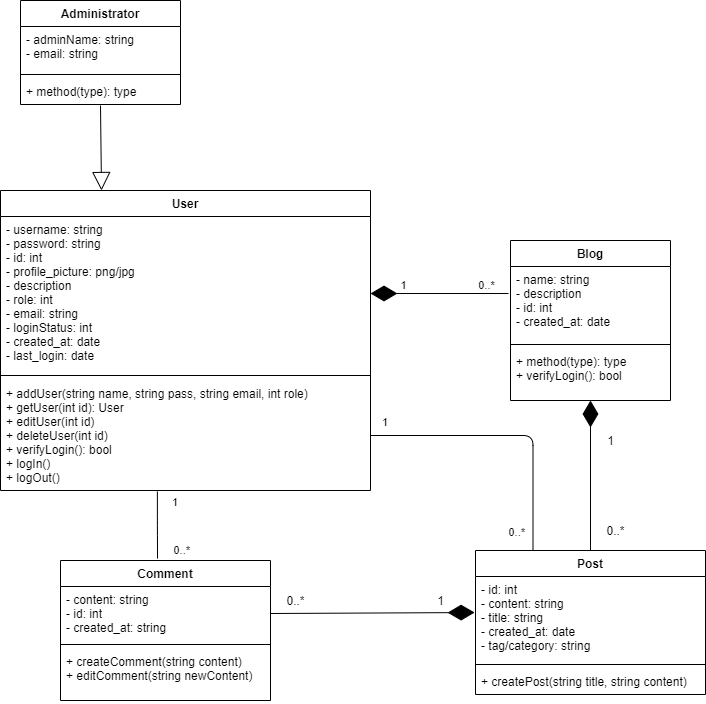

The diagram above was exported from draw.io. Its source (the exported page's mxGraphModel, read from the mxfile embedded in the PNG):
<mxGraphModel dx="2272" dy="1902" grid="1" gridSize="10" guides="1" tooltips="1" connect="1" arrows="1" fold="1" page="1" pageScale="1" pageWidth="850" pageHeight="1100" math="0" shadow="0">
  <root>
    <mxCell id="0" />
    <mxCell id="1" parent="0" />
    <mxCell id="xh__GTp9aHOOipzRB-Ju-1" value="User&#10;" style="swimlane;fontStyle=1;align=center;verticalAlign=top;childLayout=stackLayout;horizontal=1;startSize=26;horizontalStack=0;resizeParent=1;resizeParentMax=0;resizeLast=0;collapsible=1;marginBottom=0;" vertex="1" parent="1">
      <mxGeometry x="-100" y="120" width="370" height="300" as="geometry" />
    </mxCell>
    <mxCell id="xh__GTp9aHOOipzRB-Ju-2" value="- username: string&#10;- password: string&#10;- id: int&#10;- profile_picture: png/jpg&#10;- description&#10;- role: int&#10;- email: string&#10;- loginStatus: int&#10;- created_at: date&#10;- last_login: date" style="text;strokeColor=none;fillColor=none;align=left;verticalAlign=top;spacingLeft=4;spacingRight=4;overflow=hidden;rotatable=0;points=[[0,0.5],[1,0.5]];portConstraint=eastwest;" vertex="1" parent="xh__GTp9aHOOipzRB-Ju-1">
      <mxGeometry y="26" width="370" height="154" as="geometry" />
    </mxCell>
    <mxCell id="xh__GTp9aHOOipzRB-Ju-3" value="" style="line;strokeWidth=1;fillColor=none;align=left;verticalAlign=middle;spacingTop=-1;spacingLeft=3;spacingRight=3;rotatable=0;labelPosition=right;points=[];portConstraint=eastwest;" vertex="1" parent="xh__GTp9aHOOipzRB-Ju-1">
      <mxGeometry y="180" width="370" height="10" as="geometry" />
    </mxCell>
    <mxCell id="xh__GTp9aHOOipzRB-Ju-4" value="+ addUser(string name, string pass, string email, int role)&#10;+ getUser(int id): User&#10;+ editUser(int id)&#10;+ deleteUser(int id)&#10;+ verifyLogin(): bool&#10;+ logIn()&#10;+ logOut()" style="text;strokeColor=none;fillColor=none;align=left;verticalAlign=top;spacingLeft=4;spacingRight=4;overflow=hidden;rotatable=0;points=[[0,0.5],[1,0.5]];portConstraint=eastwest;" vertex="1" parent="xh__GTp9aHOOipzRB-Ju-1">
      <mxGeometry y="190" width="370" height="110" as="geometry" />
    </mxCell>
    <mxCell id="xh__GTp9aHOOipzRB-Ju-5" value="Blog" style="swimlane;fontStyle=1;align=center;verticalAlign=top;childLayout=stackLayout;horizontal=1;startSize=26;horizontalStack=0;resizeParent=1;resizeParentMax=0;resizeLast=0;collapsible=1;marginBottom=0;" vertex="1" parent="1">
      <mxGeometry x="410" y="170" width="160" height="160" as="geometry" />
    </mxCell>
    <mxCell id="xh__GTp9aHOOipzRB-Ju-6" value="- name: string&#10;- description&#10;- id: int&#10;- created_at: date" style="text;strokeColor=none;fillColor=none;align=left;verticalAlign=top;spacingLeft=4;spacingRight=4;overflow=hidden;rotatable=0;points=[[0,0.5],[1,0.5]];portConstraint=eastwest;" vertex="1" parent="xh__GTp9aHOOipzRB-Ju-5">
      <mxGeometry y="26" width="160" height="74" as="geometry" />
    </mxCell>
    <mxCell id="xh__GTp9aHOOipzRB-Ju-7" value="" style="line;strokeWidth=1;fillColor=none;align=left;verticalAlign=middle;spacingTop=-1;spacingLeft=3;spacingRight=3;rotatable=0;labelPosition=right;points=[];portConstraint=eastwest;" vertex="1" parent="xh__GTp9aHOOipzRB-Ju-5">
      <mxGeometry y="100" width="160" height="8" as="geometry" />
    </mxCell>
    <mxCell id="xh__GTp9aHOOipzRB-Ju-8" value="+ method(type): type&#10;+ verifyLogin(): bool" style="text;strokeColor=none;fillColor=none;align=left;verticalAlign=top;spacingLeft=4;spacingRight=4;overflow=hidden;rotatable=0;points=[[0,0.5],[1,0.5]];portConstraint=eastwest;" vertex="1" parent="xh__GTp9aHOOipzRB-Ju-5">
      <mxGeometry y="108" width="160" height="52" as="geometry" />
    </mxCell>
    <mxCell id="xh__GTp9aHOOipzRB-Ju-17" value="Comment" style="swimlane;fontStyle=1;align=center;verticalAlign=top;childLayout=stackLayout;horizontal=1;startSize=26;horizontalStack=0;resizeParent=1;resizeParentMax=0;resizeLast=0;collapsible=1;marginBottom=0;" vertex="1" parent="1">
      <mxGeometry x="-40" y="490" width="210" height="140" as="geometry" />
    </mxCell>
    <mxCell id="xh__GTp9aHOOipzRB-Ju-18" value="- content: string&#10;- id: int&#10;- created_at: string" style="text;strokeColor=none;fillColor=none;align=left;verticalAlign=top;spacingLeft=4;spacingRight=4;overflow=hidden;rotatable=0;points=[[0,0.5],[1,0.5]];portConstraint=eastwest;" vertex="1" parent="xh__GTp9aHOOipzRB-Ju-17">
      <mxGeometry y="26" width="210" height="54" as="geometry" />
    </mxCell>
    <mxCell id="xh__GTp9aHOOipzRB-Ju-19" value="" style="line;strokeWidth=1;fillColor=none;align=left;verticalAlign=middle;spacingTop=-1;spacingLeft=3;spacingRight=3;rotatable=0;labelPosition=right;points=[];portConstraint=eastwest;" vertex="1" parent="xh__GTp9aHOOipzRB-Ju-17">
      <mxGeometry y="80" width="210" height="8" as="geometry" />
    </mxCell>
    <mxCell id="xh__GTp9aHOOipzRB-Ju-20" value="+ createComment(string content)&#10;+ editComment(string newContent)" style="text;strokeColor=none;fillColor=none;align=left;verticalAlign=top;spacingLeft=4;spacingRight=4;overflow=hidden;rotatable=0;points=[[0,0.5],[1,0.5]];portConstraint=eastwest;" vertex="1" parent="xh__GTp9aHOOipzRB-Ju-17">
      <mxGeometry y="88" width="210" height="52" as="geometry" />
    </mxCell>
    <mxCell id="xh__GTp9aHOOipzRB-Ju-25" value="" style="endArrow=block;endSize=16;endFill=0;html=1;entryX=0.273;entryY=0;entryDx=0;entryDy=0;entryPerimeter=0;exitX=0.5;exitY=1.038;exitDx=0;exitDy=0;exitPerimeter=0;" edge="1" parent="1" source="xh__GTp9aHOOipzRB-Ju-30" target="xh__GTp9aHOOipzRB-Ju-1">
      <mxGeometry width="160" relative="1" as="geometry">
        <mxPoint x="0.9600000000000364" y="50" as="sourcePoint" />
        <mxPoint x="350" y="80" as="targetPoint" />
      </mxGeometry>
    </mxCell>
    <mxCell id="xh__GTp9aHOOipzRB-Ju-27" value="Administrator" style="swimlane;fontStyle=1;align=center;verticalAlign=top;childLayout=stackLayout;horizontal=1;startSize=26;horizontalStack=0;resizeParent=1;resizeParentMax=0;resizeLast=0;collapsible=1;marginBottom=0;" vertex="1" parent="1">
      <mxGeometry x="-80" y="-70" width="160" height="104" as="geometry" />
    </mxCell>
    <mxCell id="xh__GTp9aHOOipzRB-Ju-28" value="- adminName: string&#10;- email: string" style="text;strokeColor=none;fillColor=none;align=left;verticalAlign=top;spacingLeft=4;spacingRight=4;overflow=hidden;rotatable=0;points=[[0,0.5],[1,0.5]];portConstraint=eastwest;" vertex="1" parent="xh__GTp9aHOOipzRB-Ju-27">
      <mxGeometry y="26" width="160" height="44" as="geometry" />
    </mxCell>
    <mxCell id="xh__GTp9aHOOipzRB-Ju-29" value="" style="line;strokeWidth=1;fillColor=none;align=left;verticalAlign=middle;spacingTop=-1;spacingLeft=3;spacingRight=3;rotatable=0;labelPosition=right;points=[];portConstraint=eastwest;" vertex="1" parent="xh__GTp9aHOOipzRB-Ju-27">
      <mxGeometry y="70" width="160" height="8" as="geometry" />
    </mxCell>
    <mxCell id="xh__GTp9aHOOipzRB-Ju-30" value="+ method(type): type" style="text;strokeColor=none;fillColor=none;align=left;verticalAlign=top;spacingLeft=4;spacingRight=4;overflow=hidden;rotatable=0;points=[[0,0.5],[1,0.5]];portConstraint=eastwest;" vertex="1" parent="xh__GTp9aHOOipzRB-Ju-27">
      <mxGeometry y="78" width="160" height="26" as="geometry" />
    </mxCell>
    <mxCell id="xh__GTp9aHOOipzRB-Ju-34" value="" style="endArrow=diamondThin;endFill=1;endSize=24;html=1;entryX=1;entryY=0.5;entryDx=0;entryDy=0;" edge="1" parent="1" target="xh__GTp9aHOOipzRB-Ju-2">
      <mxGeometry width="160" relative="1" as="geometry">
        <mxPoint x="408" y="223" as="sourcePoint" />
        <mxPoint x="360" y="100" as="targetPoint" />
      </mxGeometry>
    </mxCell>
    <mxCell id="xh__GTp9aHOOipzRB-Ju-36" value="1" style="edgeLabel;html=1;align=center;verticalAlign=middle;resizable=0;points=[];" vertex="1" connectable="0" parent="xh__GTp9aHOOipzRB-Ju-34">
      <mxGeometry x="0.7489" y="-5" relative="1" as="geometry">
        <mxPoint x="15.95" y="-3.129999999999999" as="offset" />
      </mxGeometry>
    </mxCell>
    <mxCell id="xh__GTp9aHOOipzRB-Ju-38" value="0..*" style="edgeLabel;html=1;align=center;verticalAlign=middle;resizable=0;points=[];" vertex="1" connectable="0" parent="xh__GTp9aHOOipzRB-Ju-34">
      <mxGeometry x="-0.8417" y="1" relative="1" as="geometry">
        <mxPoint x="-11.42" y="-9.92" as="offset" />
      </mxGeometry>
    </mxCell>
    <mxCell id="xh__GTp9aHOOipzRB-Ju-35" value="" style="endArrow=diamondThin;endFill=1;endSize=24;html=1;exitX=0.5;exitY=0;exitDx=0;exitDy=0;entryX=0.5;entryY=1;entryDx=0;entryDy=0;entryPerimeter=0;" edge="1" parent="1" source="xh__GTp9aHOOipzRB-Ju-9" target="xh__GTp9aHOOipzRB-Ju-8">
      <mxGeometry width="160" relative="1" as="geometry">
        <mxPoint x="400" y="250" as="sourcePoint" />
        <mxPoint x="465" y="470" as="targetPoint" />
      </mxGeometry>
    </mxCell>
    <mxCell id="xh__GTp9aHOOipzRB-Ju-39" value="1" style="text;html=1;align=center;verticalAlign=middle;resizable=0;points=[];autosize=1;" vertex="1" parent="1">
      <mxGeometry x="500" y="360" width="20" height="20" as="geometry" />
    </mxCell>
    <mxCell id="xh__GTp9aHOOipzRB-Ju-40" value="0..*" style="text;html=1;align=center;verticalAlign=middle;resizable=0;points=[];autosize=1;" vertex="1" parent="1">
      <mxGeometry x="500" y="450" width="30" height="20" as="geometry" />
    </mxCell>
    <mxCell id="xh__GTp9aHOOipzRB-Ju-9" value="Post" style="swimlane;fontStyle=1;align=center;verticalAlign=top;childLayout=stackLayout;horizontal=1;startSize=26;horizontalStack=0;resizeParent=1;resizeParentMax=0;resizeLast=0;collapsible=1;marginBottom=0;" vertex="1" parent="1">
      <mxGeometry x="375" y="480" width="230" height="144" as="geometry">
        <mxRectangle x="400" y="530" width="60" height="26" as="alternateBounds" />
      </mxGeometry>
    </mxCell>
    <mxCell id="xh__GTp9aHOOipzRB-Ju-10" value="- id: int&#10;- content: string&#10;- title: string&#10;- created_at: date&#10;- tag/category: string" style="text;strokeColor=none;fillColor=none;align=left;verticalAlign=top;spacingLeft=4;spacingRight=4;overflow=hidden;rotatable=0;points=[[0,0.5],[1,0.5]];portConstraint=eastwest;" vertex="1" parent="xh__GTp9aHOOipzRB-Ju-9">
      <mxGeometry y="26" width="230" height="84" as="geometry" />
    </mxCell>
    <mxCell id="xh__GTp9aHOOipzRB-Ju-11" value="" style="line;strokeWidth=1;fillColor=none;align=left;verticalAlign=middle;spacingTop=-1;spacingLeft=3;spacingRight=3;rotatable=0;labelPosition=right;points=[];portConstraint=eastwest;" vertex="1" parent="xh__GTp9aHOOipzRB-Ju-9">
      <mxGeometry y="110" width="230" height="8" as="geometry" />
    </mxCell>
    <mxCell id="xh__GTp9aHOOipzRB-Ju-12" value="+ createPost(string title, string content)" style="text;strokeColor=none;fillColor=none;align=left;verticalAlign=top;spacingLeft=4;spacingRight=4;overflow=hidden;rotatable=0;points=[[0,0.5],[1,0.5]];portConstraint=eastwest;" vertex="1" parent="xh__GTp9aHOOipzRB-Ju-9">
      <mxGeometry y="118" width="230" height="26" as="geometry" />
    </mxCell>
    <mxCell id="xh__GTp9aHOOipzRB-Ju-41" value="" style="endArrow=diamondThin;endFill=1;endSize=24;html=1;exitX=1;exitY=0.5;exitDx=0;exitDy=0;entryX=-0.004;entryY=0.429;entryDx=0;entryDy=0;entryPerimeter=0;" edge="1" parent="1" source="xh__GTp9aHOOipzRB-Ju-18" target="xh__GTp9aHOOipzRB-Ju-10">
      <mxGeometry width="160" relative="1" as="geometry">
        <mxPoint x="130" y="520" as="sourcePoint" />
        <mxPoint x="290" y="520" as="targetPoint" />
      </mxGeometry>
    </mxCell>
    <mxCell id="xh__GTp9aHOOipzRB-Ju-42" value="0..*" style="text;html=1;align=center;verticalAlign=middle;resizable=0;points=[];autosize=1;" vertex="1" parent="1">
      <mxGeometry x="180" y="520" width="30" height="20" as="geometry" />
    </mxCell>
    <mxCell id="xh__GTp9aHOOipzRB-Ju-43" value="1" style="text;html=1;align=center;verticalAlign=middle;resizable=0;points=[];autosize=1;" vertex="1" parent="1">
      <mxGeometry x="330" y="520" width="20" height="20" as="geometry" />
    </mxCell>
    <mxCell id="xh__GTp9aHOOipzRB-Ju-47" value="" style="endArrow=none;html=1;edgeStyle=orthogonalEdgeStyle;exitX=0.424;exitY=1.009;exitDx=0;exitDy=0;exitPerimeter=0;entryX=0.462;entryY=-0.014;entryDx=0;entryDy=0;entryPerimeter=0;" edge="1" parent="1" source="xh__GTp9aHOOipzRB-Ju-4" target="xh__GTp9aHOOipzRB-Ju-17">
      <mxGeometry relative="1" as="geometry">
        <mxPoint x="60" y="430" as="sourcePoint" />
        <mxPoint x="60" y="570" as="targetPoint" />
      </mxGeometry>
    </mxCell>
    <mxCell id="xh__GTp9aHOOipzRB-Ju-48" value="1" style="edgeLabel;resizable=0;html=1;align=left;verticalAlign=bottom;" connectable="0" vertex="1" parent="xh__GTp9aHOOipzRB-Ju-47">
      <mxGeometry x="-1" relative="1" as="geometry">
        <mxPoint x="13.12" y="19.01" as="offset" />
      </mxGeometry>
    </mxCell>
    <mxCell id="xh__GTp9aHOOipzRB-Ju-49" value="0..*" style="edgeLabel;resizable=0;html=1;align=right;verticalAlign=bottom;" connectable="0" vertex="1" parent="xh__GTp9aHOOipzRB-Ju-47">
      <mxGeometry x="1" relative="1" as="geometry">
        <mxPoint x="32.980000000000004" as="offset" />
      </mxGeometry>
    </mxCell>
    <mxCell id="xh__GTp9aHOOipzRB-Ju-51" value="" style="endArrow=none;html=1;edgeStyle=orthogonalEdgeStyle;exitX=1;exitY=0.5;exitDx=0;exitDy=0;entryX=0.25;entryY=0;entryDx=0;entryDy=0;" edge="1" parent="1" source="xh__GTp9aHOOipzRB-Ju-4" target="xh__GTp9aHOOipzRB-Ju-9">
      <mxGeometry relative="1" as="geometry">
        <mxPoint x="320" y="410" as="sourcePoint" />
        <mxPoint x="480" y="410" as="targetPoint" />
      </mxGeometry>
    </mxCell>
    <mxCell id="xh__GTp9aHOOipzRB-Ju-52" value="1" style="edgeLabel;resizable=0;html=1;align=left;verticalAlign=bottom;" connectable="0" vertex="1" parent="xh__GTp9aHOOipzRB-Ju-51">
      <mxGeometry x="-1" relative="1" as="geometry">
        <mxPoint x="10" y="-5" as="offset" />
      </mxGeometry>
    </mxCell>
    <mxCell id="xh__GTp9aHOOipzRB-Ju-53" value="0..*" style="edgeLabel;resizable=0;html=1;align=right;verticalAlign=bottom;" connectable="0" vertex="1" parent="xh__GTp9aHOOipzRB-Ju-51">
      <mxGeometry x="1" relative="1" as="geometry">
        <mxPoint x="-7.5" y="-10.5" as="offset" />
      </mxGeometry>
    </mxCell>
  </root>
</mxGraphModel>